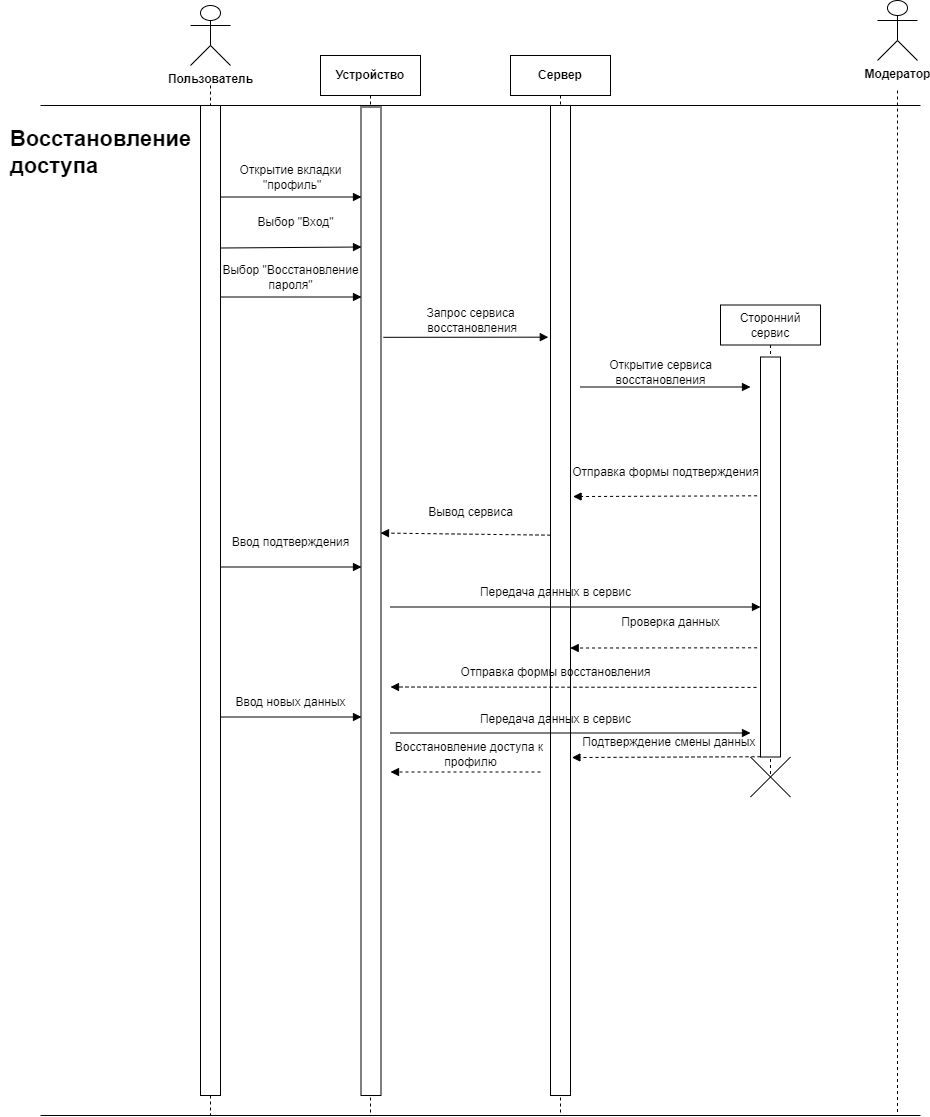

The diagram above was exported from draw.io. Its source (the exported page's mxGraphModel, read from the mxfile embedded in the PNG):
<mxGraphModel dx="2261" dy="780" grid="1" gridSize="10" guides="1" tooltips="1" connect="1" arrows="1" fold="1" page="1" pageScale="1" pageWidth="827" pageHeight="1169" math="0" shadow="0">
  <root>
    <mxCell id="0" />
    <mxCell id="1" parent="0" />
    <mxCell id="4kLANOe8qsi31r3I4b5s-3" value="&lt;b&gt;Устройство&lt;/b&gt;" style="shape=umlLifeline;perimeter=lifelinePerimeter;whiteSpace=wrap;html=1;container=1;dropTarget=0;collapsible=0;recursiveResize=0;outlineConnect=0;portConstraint=eastwest;newEdgeStyle={&quot;edgeStyle&quot;:&quot;elbowEdgeStyle&quot;,&quot;elbow&quot;:&quot;vertical&quot;,&quot;curved&quot;:0,&quot;rounded&quot;:0};" parent="1" vertex="1">
      <mxGeometry x="230" y="100" width="100" height="1060" as="geometry" />
    </mxCell>
    <mxCell id="4kLANOe8qsi31r3I4b5s-4" value="&lt;b&gt;Сервер&lt;/b&gt;" style="shape=umlLifeline;perimeter=lifelinePerimeter;whiteSpace=wrap;html=1;container=1;dropTarget=0;collapsible=0;recursiveResize=0;outlineConnect=0;portConstraint=eastwest;newEdgeStyle={&quot;edgeStyle&quot;:&quot;elbowEdgeStyle&quot;,&quot;elbow&quot;:&quot;vertical&quot;,&quot;curved&quot;:0,&quot;rounded&quot;:0};" parent="1" vertex="1">
      <mxGeometry x="420" y="100" width="100" height="1060" as="geometry" />
    </mxCell>
    <mxCell id="4kLANOe8qsi31r3I4b5s-5" value="" style="rounded=0;whiteSpace=wrap;html=1;direction=south;" parent="1" vertex="1">
      <mxGeometry x="460" y="150" width="20" height="990" as="geometry" />
    </mxCell>
    <mxCell id="4kLANOe8qsi31r3I4b5s-6" value="" style="rounded=0;whiteSpace=wrap;html=1;direction=south;" parent="1" vertex="1">
      <mxGeometry x="270.5" y="151.5" width="20" height="988.5" as="geometry" />
    </mxCell>
    <mxCell id="4kLANOe8qsi31r3I4b5s-7" value="&lt;b&gt;Пользователь&lt;/b&gt;" style="shape=umlActor;verticalLabelPosition=bottom;verticalAlign=top;html=1;" parent="1" vertex="1">
      <mxGeometry x="100" y="50" width="40" height="60" as="geometry" />
    </mxCell>
    <mxCell id="4kLANOe8qsi31r3I4b5s-8" value="&lt;b&gt;Модератор&lt;/b&gt;" style="shape=umlActor;verticalLabelPosition=bottom;verticalAlign=top;html=1;" parent="1" vertex="1">
      <mxGeometry x="787" y="45" width="40" height="60" as="geometry" />
    </mxCell>
    <mxCell id="4kLANOe8qsi31r3I4b5s-9" value="" style="endArrow=none;startArrow=none;endFill=0;startFill=0;endSize=8;html=1;verticalAlign=bottom;dashed=1;labelBackgroundColor=none;rounded=0;" parent="1" edge="1">
      <mxGeometry width="160" relative="1" as="geometry">
        <mxPoint x="807" y="814.5" as="sourcePoint" />
        <mxPoint x="807" y="1160" as="targetPoint" />
        <Array as="points">
          <mxPoint x="807" y="405" />
        </Array>
      </mxGeometry>
    </mxCell>
    <mxCell id="4kLANOe8qsi31r3I4b5s-10" value="" style="endArrow=none;startArrow=none;endFill=0;startFill=0;endSize=8;html=1;verticalAlign=bottom;dashed=1;labelBackgroundColor=none;rounded=0;" parent="1" source="4kLANOe8qsi31r3I4b5s-38" edge="1">
      <mxGeometry width="160" relative="1" as="geometry">
        <mxPoint x="120" y="130" as="sourcePoint" />
        <mxPoint x="120" y="1160" as="targetPoint" />
        <Array as="points" />
      </mxGeometry>
    </mxCell>
    <mxCell id="4kLANOe8qsi31r3I4b5s-11" value="" style="endArrow=none;html=1;rounded=0;" parent="1" edge="1">
      <mxGeometry width="50" height="50" relative="1" as="geometry">
        <mxPoint x="-50" y="150" as="sourcePoint" />
        <mxPoint x="830" y="150" as="targetPoint" />
      </mxGeometry>
    </mxCell>
    <mxCell id="4kLANOe8qsi31r3I4b5s-33" value="" style="endArrow=none;html=1;rounded=0;" parent="1" edge="1">
      <mxGeometry width="50" height="50" relative="1" as="geometry">
        <mxPoint x="-50" y="1160" as="sourcePoint" />
        <mxPoint x="830" y="1160" as="targetPoint" />
      </mxGeometry>
    </mxCell>
    <mxCell id="4kLANOe8qsi31r3I4b5s-37" value="" style="endArrow=none;startArrow=none;endFill=0;startFill=0;endSize=8;html=1;verticalAlign=bottom;dashed=1;labelBackgroundColor=none;rounded=0;" parent="1" target="4kLANOe8qsi31r3I4b5s-38" edge="1">
      <mxGeometry width="160" relative="1" as="geometry">
        <mxPoint x="120" y="130" as="sourcePoint" />
        <mxPoint x="120" y="830" as="targetPoint" />
        <Array as="points" />
      </mxGeometry>
    </mxCell>
    <mxCell id="4kLANOe8qsi31r3I4b5s-38" value="" style="rounded=0;whiteSpace=wrap;html=1;direction=south;" parent="1" vertex="1">
      <mxGeometry x="110" y="150" width="20" height="990" as="geometry" />
    </mxCell>
    <mxCell id="WJlKDwG3LXnJVs1Yvbdw-43" value="" style="endArrow=none;startArrow=none;endFill=0;startFill=0;endSize=8;html=1;verticalAlign=bottom;dashed=1;labelBackgroundColor=none;rounded=0;" parent="1" edge="1">
      <mxGeometry width="160" relative="1" as="geometry">
        <mxPoint x="807" y="135" as="sourcePoint" />
        <mxPoint x="807" y="814.5" as="targetPoint" />
        <Array as="points" />
      </mxGeometry>
    </mxCell>
    <mxCell id="CHih7c9uJKzX-mPZyRBJ-1" value="Открытие вкладки&lt;br&gt;&amp;nbsp;&quot;профиль&quot;" style="text;html=1;align=center;verticalAlign=middle;resizable=0;points=[];autosize=1;strokeColor=none;fillColor=none;" vertex="1" parent="1">
      <mxGeometry x="135" y="201.5" width="130" height="40" as="geometry" />
    </mxCell>
    <mxCell id="CHih7c9uJKzX-mPZyRBJ-2" value="Выбор &quot;Восстановление&lt;div&gt;пароля&quot;&lt;/div&gt;" style="text;html=1;align=center;verticalAlign=middle;resizable=0;points=[];autosize=1;strokeColor=none;fillColor=none;" vertex="1" parent="1">
      <mxGeometry x="120" y="301.5" width="160" height="40" as="geometry" />
    </mxCell>
    <mxCell id="CHih7c9uJKzX-mPZyRBJ-3" value="Восстановление доступа к&amp;nbsp;&lt;br&gt;профилю" style="text;html=1;align=center;verticalAlign=middle;resizable=0;points=[];autosize=1;strokeColor=none;fillColor=none;" vertex="1" parent="1">
      <mxGeometry x="295" y="778.5" width="170" height="40" as="geometry" />
    </mxCell>
    <mxCell id="CHih7c9uJKzX-mPZyRBJ-4" value="Подтверждение смены данных&amp;nbsp;" style="text;html=1;align=center;verticalAlign=middle;resizable=0;points=[];autosize=1;strokeColor=none;fillColor=none;" vertex="1" parent="1">
      <mxGeometry x="480" y="771.5" width="200" height="30" as="geometry" />
    </mxCell>
    <mxCell id="CHih7c9uJKzX-mPZyRBJ-5" value="&lt;h2 style=&quot;&quot;&gt;&lt;span style=&quot;font-size: 22px;&quot;&gt;Восстановление&lt;br&gt;&lt;div style=&quot;text-align: left;&quot;&gt;&lt;span style=&quot;background-color: initial;&quot;&gt;доступа&lt;/span&gt;&lt;/div&gt;&lt;/span&gt;&lt;/h2&gt;" style="text;html=1;align=center;verticalAlign=middle;resizable=0;points=[];autosize=1;strokeColor=none;fillColor=none;fontSize=11;" vertex="1" parent="1">
      <mxGeometry x="-90" y="151.5" width="200" height="90" as="geometry" />
    </mxCell>
    <mxCell id="CHih7c9uJKzX-mPZyRBJ-6" value="" style="endArrow=block;html=1;rounded=0;exitX=0.064;exitY=0.006;exitDx=0;exitDy=0;exitPerimeter=0;entryX=0.064;entryY=0.956;entryDx=0;entryDy=0;entryPerimeter=0;endFill=1;" edge="1" parent="1">
      <mxGeometry width="50" height="50" relative="1" as="geometry">
        <mxPoint x="130" y="292.5" as="sourcePoint" />
        <mxPoint x="271" y="291.5" as="targetPoint" />
      </mxGeometry>
    </mxCell>
    <mxCell id="CHih7c9uJKzX-mPZyRBJ-7" value="" style="endArrow=block;html=1;rounded=0;exitX=0.064;exitY=0.006;exitDx=0;exitDy=0;exitPerimeter=0;entryX=0.064;entryY=0.956;entryDx=0;entryDy=0;entryPerimeter=0;endFill=1;" edge="1" parent="1">
      <mxGeometry width="50" height="50" relative="1" as="geometry">
        <mxPoint x="130" y="241.5" as="sourcePoint" />
        <mxPoint x="271" y="241.5" as="targetPoint" />
      </mxGeometry>
    </mxCell>
    <mxCell id="CHih7c9uJKzX-mPZyRBJ-8" value="" style="endArrow=block;html=1;rounded=0;endFill=1;exitX=0.233;exitY=-0.123;exitDx=0;exitDy=0;exitPerimeter=0;entryX=0.234;entryY=1.11;entryDx=0;entryDy=0;entryPerimeter=0;" edge="1" parent="1" source="4kLANOe8qsi31r3I4b5s-6" target="4kLANOe8qsi31r3I4b5s-5">
      <mxGeometry width="50" height="50" relative="1" as="geometry">
        <mxPoint x="300" y="381.5" as="sourcePoint" />
        <mxPoint x="450" y="381.5" as="targetPoint" />
      </mxGeometry>
    </mxCell>
    <mxCell id="CHih7c9uJKzX-mPZyRBJ-9" value="Запрос сервиса&lt;br&gt;&amp;nbsp;восстановления" style="text;html=1;align=center;verticalAlign=middle;resizable=0;points=[];autosize=1;strokeColor=none;fillColor=none;" vertex="1" parent="1">
      <mxGeometry x="320" y="344.5" width="120" height="40" as="geometry" />
    </mxCell>
    <mxCell id="CHih7c9uJKzX-mPZyRBJ-10" value="" style="endArrow=block;html=1;rounded=0;endFill=1;" edge="1" parent="1">
      <mxGeometry width="50" height="50" relative="1" as="geometry">
        <mxPoint x="490" y="431.5" as="sourcePoint" />
        <mxPoint x="660" y="431.5" as="targetPoint" />
      </mxGeometry>
    </mxCell>
    <mxCell id="CHih7c9uJKzX-mPZyRBJ-11" value="Открытие сервиса&lt;br&gt;восстановления" style="text;html=1;align=center;verticalAlign=middle;resizable=0;points=[];autosize=1;strokeColor=none;fillColor=none;" vertex="1" parent="1">
      <mxGeometry x="505" y="396.5" width="130" height="40" as="geometry" />
    </mxCell>
    <mxCell id="CHih7c9uJKzX-mPZyRBJ-12" value="Сторонний сервис" style="shape=umlLifeline;perimeter=lifelinePerimeter;whiteSpace=wrap;html=1;container=1;dropTarget=0;collapsible=0;recursiveResize=0;outlineConnect=0;portConstraint=eastwest;newEdgeStyle={&quot;edgeStyle&quot;:&quot;elbowEdgeStyle&quot;,&quot;elbow&quot;:&quot;vertical&quot;,&quot;curved&quot;:0,&quot;rounded&quot;:0};" vertex="1" parent="1">
      <mxGeometry x="630" y="349.5" width="100" height="472" as="geometry" />
    </mxCell>
    <mxCell id="CHih7c9uJKzX-mPZyRBJ-13" value="" style="endArrow=block;html=1;rounded=0;endFill=1;dashed=1;entryX=0.395;entryY=-0.129;entryDx=0;entryDy=0;entryPerimeter=0;exitX=0.347;exitY=1.171;exitDx=0;exitDy=0;exitPerimeter=0;" edge="1" parent="1" source="CHih7c9uJKzX-mPZyRBJ-34" target="4kLANOe8qsi31r3I4b5s-5">
      <mxGeometry width="50" height="50" relative="1" as="geometry">
        <mxPoint x="640" y="541.5" as="sourcePoint" />
        <mxPoint x="530" y="541.5" as="targetPoint" />
      </mxGeometry>
    </mxCell>
    <mxCell id="CHih7c9uJKzX-mPZyRBJ-14" value="Отправка формы подтверждения" style="text;html=1;align=center;verticalAlign=middle;resizable=0;points=[];autosize=1;strokeColor=none;fillColor=none;" vertex="1" parent="1">
      <mxGeometry x="470" y="501.5" width="210" height="30" as="geometry" />
    </mxCell>
    <mxCell id="CHih7c9uJKzX-mPZyRBJ-15" value="" style="endArrow=block;html=1;rounded=0;endFill=1;dashed=1;entryX=0.431;entryY=0.025;entryDx=0;entryDy=0;entryPerimeter=0;exitX=0.434;exitY=1;exitDx=0;exitDy=0;exitPerimeter=0;" edge="1" parent="1" source="4kLANOe8qsi31r3I4b5s-5" target="4kLANOe8qsi31r3I4b5s-6">
      <mxGeometry width="50" height="50" relative="1" as="geometry">
        <mxPoint x="440" y="579.5" as="sourcePoint" />
        <mxPoint x="300" y="579.5" as="targetPoint" />
      </mxGeometry>
    </mxCell>
    <mxCell id="CHih7c9uJKzX-mPZyRBJ-16" value="Вывод сервиса" style="text;html=1;align=center;verticalAlign=middle;resizable=0;points=[];autosize=1;strokeColor=none;fillColor=none;" vertex="1" parent="1">
      <mxGeometry x="325" y="541.5" width="110" height="30" as="geometry" />
    </mxCell>
    <mxCell id="CHih7c9uJKzX-mPZyRBJ-17" value="" style="endArrow=block;html=1;rounded=0;exitX=0.064;exitY=0.006;exitDx=0;exitDy=0;exitPerimeter=0;entryX=0.064;entryY=0.956;entryDx=0;entryDy=0;entryPerimeter=0;endFill=1;" edge="1" parent="1">
      <mxGeometry width="50" height="50" relative="1" as="geometry">
        <mxPoint x="130" y="611.5" as="sourcePoint" />
        <mxPoint x="271" y="611.5" as="targetPoint" />
      </mxGeometry>
    </mxCell>
    <mxCell id="CHih7c9uJKzX-mPZyRBJ-18" value="Ввод подтверждения" style="text;html=1;align=center;verticalAlign=middle;resizable=0;points=[];autosize=1;strokeColor=none;fillColor=none;" vertex="1" parent="1">
      <mxGeometry x="130" y="571.5" width="140" height="30" as="geometry" />
    </mxCell>
    <mxCell id="CHih7c9uJKzX-mPZyRBJ-19" value="" style="shape=umlDestroy;dashed=0;targetShapes=umlLifeline;" vertex="1" parent="1">
      <mxGeometry x="660" y="801.5" width="40" height="40" as="geometry" />
    </mxCell>
    <mxCell id="CHih7c9uJKzX-mPZyRBJ-20" value="" style="endArrow=block;html=1;rounded=0;endFill=1;entryX=0.625;entryY=1;entryDx=0;entryDy=0;entryPerimeter=0;" edge="1" parent="1" target="CHih7c9uJKzX-mPZyRBJ-34">
      <mxGeometry width="50" height="50" relative="1" as="geometry">
        <mxPoint x="300" y="651.5" as="sourcePoint" />
        <mxPoint x="660" y="651.5" as="targetPoint" />
      </mxGeometry>
    </mxCell>
    <mxCell id="CHih7c9uJKzX-mPZyRBJ-21" value="Передача данных в сервис" style="text;html=1;align=center;verticalAlign=middle;resizable=0;points=[];autosize=1;strokeColor=none;fillColor=none;" vertex="1" parent="1">
      <mxGeometry x="380" y="621.5" width="170" height="30" as="geometry" />
    </mxCell>
    <mxCell id="CHih7c9uJKzX-mPZyRBJ-22" value="" style="endArrow=block;html=1;rounded=0;endFill=1;dashed=1;entryX=0.548;entryY=0.014;entryDx=0;entryDy=0;entryPerimeter=0;exitX=0.727;exitY=1.171;exitDx=0;exitDy=0;exitPerimeter=0;" edge="1" parent="1" source="CHih7c9uJKzX-mPZyRBJ-34" target="4kLANOe8qsi31r3I4b5s-5">
      <mxGeometry width="50" height="50" relative="1" as="geometry">
        <mxPoint x="660" y="692.5" as="sourcePoint" />
        <mxPoint x="490" y="692.5" as="targetPoint" />
      </mxGeometry>
    </mxCell>
    <mxCell id="CHih7c9uJKzX-mPZyRBJ-23" value="Проверка данных" style="text;html=1;align=center;verticalAlign=middle;resizable=0;points=[];autosize=1;strokeColor=none;fillColor=none;" vertex="1" parent="1">
      <mxGeometry x="520" y="651.5" width="120" height="30" as="geometry" />
    </mxCell>
    <mxCell id="CHih7c9uJKzX-mPZyRBJ-24" value="" style="endArrow=block;html=1;rounded=0;exitX=0.064;exitY=0.006;exitDx=0;exitDy=0;exitPerimeter=0;entryX=0.064;entryY=0.956;entryDx=0;entryDy=0;entryPerimeter=0;endFill=1;" edge="1" parent="1">
      <mxGeometry width="50" height="50" relative="1" as="geometry">
        <mxPoint x="130" y="341.5" as="sourcePoint" />
        <mxPoint x="271" y="341.5" as="targetPoint" />
      </mxGeometry>
    </mxCell>
    <mxCell id="CHih7c9uJKzX-mPZyRBJ-25" value="" style="endArrow=block;html=1;rounded=0;endFill=1;dashed=1;exitX=0.826;exitY=1.2;exitDx=0;exitDy=0;exitPerimeter=0;" edge="1" parent="1" source="CHih7c9uJKzX-mPZyRBJ-34">
      <mxGeometry width="50" height="50" relative="1" as="geometry">
        <mxPoint x="660" y="731.5" as="sourcePoint" />
        <mxPoint x="300" y="731.5" as="targetPoint" />
      </mxGeometry>
    </mxCell>
    <mxCell id="CHih7c9uJKzX-mPZyRBJ-26" value="Отправка формы восстановления" style="text;html=1;align=center;verticalAlign=middle;resizable=0;points=[];autosize=1;strokeColor=none;fillColor=none;" vertex="1" parent="1">
      <mxGeometry x="360" y="701.5" width="210" height="30" as="geometry" />
    </mxCell>
    <mxCell id="CHih7c9uJKzX-mPZyRBJ-27" value="" style="endArrow=block;html=1;rounded=0;exitX=0.064;exitY=0.006;exitDx=0;exitDy=0;exitPerimeter=0;entryX=0.064;entryY=0.956;entryDx=0;entryDy=0;entryPerimeter=0;endFill=1;" edge="1" parent="1">
      <mxGeometry width="50" height="50" relative="1" as="geometry">
        <mxPoint x="130" y="761.5" as="sourcePoint" />
        <mxPoint x="271" y="761.5" as="targetPoint" />
      </mxGeometry>
    </mxCell>
    <mxCell id="CHih7c9uJKzX-mPZyRBJ-28" value="Ввод новых данных" style="text;html=1;align=center;verticalAlign=middle;resizable=0;points=[];autosize=1;strokeColor=none;fillColor=none;" vertex="1" parent="1">
      <mxGeometry x="135" y="731.5" width="130" height="30" as="geometry" />
    </mxCell>
    <mxCell id="CHih7c9uJKzX-mPZyRBJ-29" value="" style="endArrow=block;html=1;rounded=0;endFill=1;" edge="1" parent="1">
      <mxGeometry width="50" height="50" relative="1" as="geometry">
        <mxPoint x="300" y="777.5" as="sourcePoint" />
        <mxPoint x="660" y="777.5" as="targetPoint" />
      </mxGeometry>
    </mxCell>
    <mxCell id="CHih7c9uJKzX-mPZyRBJ-30" value="Передача данных в сервис" style="text;html=1;align=center;verticalAlign=middle;resizable=0;points=[];autosize=1;strokeColor=none;fillColor=none;" vertex="1" parent="1">
      <mxGeometry x="380" y="748.5" width="170" height="30" as="geometry" />
    </mxCell>
    <mxCell id="CHih7c9uJKzX-mPZyRBJ-31" value="" style="endArrow=block;html=1;rounded=0;endFill=1;dashed=1;entryX=0.007;entryY=1.017;entryDx=0;entryDy=0;entryPerimeter=0;" edge="1" parent="1" target="CHih7c9uJKzX-mPZyRBJ-4">
      <mxGeometry width="50" height="50" relative="1" as="geometry">
        <mxPoint x="670" y="801.2199999999998" as="sourcePoint" />
        <mxPoint x="490" y="801.5" as="targetPoint" />
      </mxGeometry>
    </mxCell>
    <mxCell id="CHih7c9uJKzX-mPZyRBJ-32" value="" style="endArrow=block;html=1;rounded=0;endFill=1;dashed=1;" edge="1" parent="1">
      <mxGeometry width="50" height="50" relative="1" as="geometry">
        <mxPoint x="450" y="816.5" as="sourcePoint" />
        <mxPoint x="300" y="816.5" as="targetPoint" />
      </mxGeometry>
    </mxCell>
    <mxCell id="CHih7c9uJKzX-mPZyRBJ-33" value="Выбор &quot;Вход&quot;" style="text;html=1;align=center;verticalAlign=middle;resizable=0;points=[];autosize=1;strokeColor=none;fillColor=none;" vertex="1" parent="1">
      <mxGeometry x="155" y="251.5" width="100" height="30" as="geometry" />
    </mxCell>
    <mxCell id="CHih7c9uJKzX-mPZyRBJ-34" value="" style="rounded=0;whiteSpace=wrap;html=1;direction=south;" vertex="1" parent="1">
      <mxGeometry x="670" y="401.5" width="20" height="400" as="geometry" />
    </mxCell>
  </root>
</mxGraphModel>